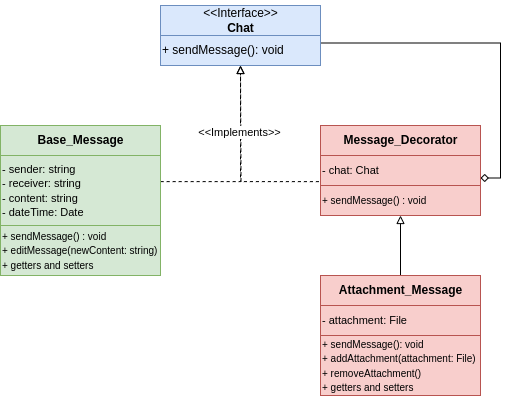

The diagram above was exported from draw.io. Its source (the exported page's mxGraphModel, read from the mxfile embedded in the PNG):
<mxGraphModel dx="1434" dy="796" grid="1" gridSize="10" guides="1" tooltips="1" connect="1" arrows="1" fold="1" page="1" pageScale="1" pageWidth="827" pageHeight="1169" math="0" shadow="0">
  <root>
    <mxCell id="0" />
    <mxCell id="1" parent="0" />
    <mxCell id="0F5YNLGjk9FRqhODBx04-1" value="" style="rounded=0;whiteSpace=wrap;html=1;fillColor=#dae8fc;strokeColor=#6c8ebf;" parent="1" vertex="1">
      <mxGeometry x="350" y="195" width="160" height="30" as="geometry" />
    </mxCell>
    <mxCell id="0F5YNLGjk9FRqhODBx04-2" value="&amp;lt;&amp;lt;Interface&amp;gt;&amp;gt;&lt;br&gt;&lt;b&gt;Chat&lt;/b&gt;" style="text;html=1;align=center;verticalAlign=middle;resizable=0;points=[];autosize=1;strokeColor=none;fillColor=none;" parent="1" vertex="1">
      <mxGeometry x="380" y="190" width="100" height="40" as="geometry" />
    </mxCell>
    <mxCell id="0F5YNLGjk9FRqhODBx04-17" style="edgeStyle=orthogonalEdgeStyle;rounded=0;orthogonalLoop=1;jettySize=auto;html=1;entryX=1;entryY=0.75;entryDx=0;entryDy=0;endArrow=diamond;endFill=0;exitX=1;exitY=0.25;exitDx=0;exitDy=0;" parent="1" source="0F5YNLGjk9FRqhODBx04-4" target="0F5YNLGjk9FRqhODBx04-11" edge="1">
      <mxGeometry relative="1" as="geometry">
        <mxPoint x="600" y="240" as="sourcePoint" />
      </mxGeometry>
    </mxCell>
    <mxCell id="0F5YNLGjk9FRqhODBx04-4" value="+ sendMessage(): void" style="rounded=0;whiteSpace=wrap;html=1;align=left;fillColor=#dae8fc;strokeColor=#6c8ebf;gradientColor=none;" parent="1" vertex="1">
      <mxGeometry x="350" y="225" width="160" height="30" as="geometry" />
    </mxCell>
    <mxCell id="0F5YNLGjk9FRqhODBx04-5" value="" style="rounded=0;whiteSpace=wrap;html=1;fillColor=#d5e8d4;strokeColor=#82b366;" parent="1" vertex="1">
      <mxGeometry x="190" y="315" width="160" height="30" as="geometry" />
    </mxCell>
    <mxCell id="0F5YNLGjk9FRqhODBx04-6" value="&lt;b&gt;Base_Message&lt;/b&gt;" style="text;html=1;align=center;verticalAlign=middle;resizable=0;points=[];autosize=1;strokeColor=none;fillColor=none;" parent="1" vertex="1">
      <mxGeometry x="215" y="315" width="110" height="30" as="geometry" />
    </mxCell>
    <mxCell id="0F5YNLGjk9FRqhODBx04-18" style="edgeStyle=orthogonalEdgeStyle;rounded=0;orthogonalLoop=1;jettySize=auto;html=1;exitX=1.001;exitY=0.373;exitDx=0;exitDy=0;entryX=0.5;entryY=1;entryDx=0;entryDy=0;dashed=1;endArrow=block;endFill=0;exitPerimeter=0;" parent="1" source="0F5YNLGjk9FRqhODBx04-7" target="0F5YNLGjk9FRqhODBx04-4" edge="1">
      <mxGeometry relative="1" as="geometry" />
    </mxCell>
    <mxCell id="0F5YNLGjk9FRqhODBx04-7" value="&lt;font style=&quot;font-size: 11px;&quot;&gt;- sender: string&amp;nbsp;&lt;br&gt;- receiver: string&lt;br&gt;- content: string&lt;br&gt;- dateTime: Date&lt;/font&gt;" style="rounded=0;whiteSpace=wrap;html=1;align=left;fillColor=#d5e8d4;strokeColor=#82b366;" parent="1" vertex="1">
      <mxGeometry x="190" y="345" width="160" height="70" as="geometry" />
    </mxCell>
    <mxCell id="0F5YNLGjk9FRqhODBx04-8" value="&lt;font style=&quot;font-size: 10px;&quot;&gt;+ sendMessage() : void&lt;br&gt;+ editMessage(newContent: string)&lt;br&gt;+ getters and setters&lt;br&gt;&lt;/font&gt;" style="rounded=0;whiteSpace=wrap;html=1;align=left;fillColor=#d5e8d4;strokeColor=#82b366;" parent="1" vertex="1">
      <mxGeometry x="190" y="415" width="160" height="50" as="geometry" />
    </mxCell>
    <mxCell id="0F5YNLGjk9FRqhODBx04-9" value="" style="rounded=0;whiteSpace=wrap;html=1;fillColor=#f8cecc;strokeColor=#b85450;" parent="1" vertex="1">
      <mxGeometry x="510" y="315" width="160" height="30" as="geometry" />
    </mxCell>
    <mxCell id="0F5YNLGjk9FRqhODBx04-10" value="&lt;b&gt;Message_Decorator&lt;/b&gt;" style="text;html=1;align=center;verticalAlign=middle;resizable=0;points=[];autosize=1;strokeColor=none;fillColor=none;" parent="1" vertex="1">
      <mxGeometry x="520" y="315" width="140" height="30" as="geometry" />
    </mxCell>
    <mxCell id="0F5YNLGjk9FRqhODBx04-19" style="edgeStyle=orthogonalEdgeStyle;rounded=0;orthogonalLoop=1;jettySize=auto;html=1;exitX=-0.01;exitY=-0.129;exitDx=0;exitDy=0;dashed=1;endArrow=block;endFill=0;exitPerimeter=0;" parent="1" source="0F5YNLGjk9FRqhODBx04-12" edge="1">
      <mxGeometry relative="1" as="geometry">
        <mxPoint x="430" y="255" as="targetPoint" />
      </mxGeometry>
    </mxCell>
    <mxCell id="0F5YNLGjk9FRqhODBx04-22" value="&amp;lt;&amp;lt;Implements&amp;gt;&amp;gt;" style="edgeLabel;html=1;align=center;verticalAlign=middle;resizable=0;points=[];" parent="0F5YNLGjk9FRqhODBx04-19" connectable="0" vertex="1">
      <mxGeometry x="0.3152" y="2" relative="1" as="geometry">
        <mxPoint as="offset" />
      </mxGeometry>
    </mxCell>
    <mxCell id="0F5YNLGjk9FRqhODBx04-11" value="&lt;font style=&quot;font-size: 11px;&quot;&gt;- chat: Chat&lt;/font&gt;" style="rounded=0;whiteSpace=wrap;html=1;align=left;fillColor=#f8cecc;strokeColor=#b85450;" parent="1" vertex="1">
      <mxGeometry x="510" y="345" width="160" height="30" as="geometry" />
    </mxCell>
    <mxCell id="0F5YNLGjk9FRqhODBx04-12" value="&lt;font style=&quot;font-size: 10px;&quot;&gt;+ sendMessage() : void&lt;/font&gt;" style="rounded=0;whiteSpace=wrap;html=1;align=left;fillColor=#f8cecc;strokeColor=#b85450;" parent="1" vertex="1">
      <mxGeometry x="510" y="375" width="160" height="30" as="geometry" />
    </mxCell>
    <mxCell id="0F5YNLGjk9FRqhODBx04-21" style="edgeStyle=orthogonalEdgeStyle;rounded=0;orthogonalLoop=1;jettySize=auto;html=1;exitX=0.5;exitY=0;exitDx=0;exitDy=0;entryX=0.5;entryY=1;entryDx=0;entryDy=0;endArrow=block;endFill=0;" parent="1" source="0F5YNLGjk9FRqhODBx04-13" target="0F5YNLGjk9FRqhODBx04-12" edge="1">
      <mxGeometry relative="1" as="geometry" />
    </mxCell>
    <mxCell id="0F5YNLGjk9FRqhODBx04-13" value="" style="rounded=0;whiteSpace=wrap;html=1;fillColor=#f8cecc;strokeColor=#b85450;" parent="1" vertex="1">
      <mxGeometry x="510" y="465" width="160" height="30" as="geometry" />
    </mxCell>
    <mxCell id="0F5YNLGjk9FRqhODBx04-14" value="&lt;b&gt;Attachment_Message&lt;/b&gt;" style="text;html=1;align=center;verticalAlign=middle;resizable=0;points=[];autosize=1;strokeColor=none;fillColor=none;" parent="1" vertex="1">
      <mxGeometry x="515" y="465" width="150" height="30" as="geometry" />
    </mxCell>
    <mxCell id="0F5YNLGjk9FRqhODBx04-15" value="&lt;font style=&quot;font-size: 11px;&quot;&gt;- attachment: File&lt;br&gt;&lt;/font&gt;" style="rounded=0;whiteSpace=wrap;html=1;align=left;fillColor=#f8cecc;strokeColor=#b85450;" parent="1" vertex="1">
      <mxGeometry x="510" y="495" width="160" height="30" as="geometry" />
    </mxCell>
    <mxCell id="0F5YNLGjk9FRqhODBx04-16" value="&lt;font style=&quot;font-size: 10px;&quot;&gt;+ sendMessage(): void&lt;br&gt;&lt;/font&gt;&lt;font style=&quot;font-size: 10px;&quot;&gt;&lt;font style=&quot;font-size: 10px;&quot;&gt;&lt;span style=&quot;&quot;&gt;+ addAttachment(attachment: File)&lt;/span&gt;&lt;br&gt;&lt;font style=&quot;font-size: 10px;&quot;&gt;+&amp;nbsp;removeAttachment()&lt;br&gt;&lt;/font&gt;&lt;/font&gt;+ getters and setters&lt;br&gt;&lt;/font&gt;" style="rounded=0;whiteSpace=wrap;html=1;align=left;fillColor=#f8cecc;strokeColor=#b85450;" parent="1" vertex="1">
      <mxGeometry x="510" y="525" width="160" height="60" as="geometry" />
    </mxCell>
  </root>
</mxGraphModel>